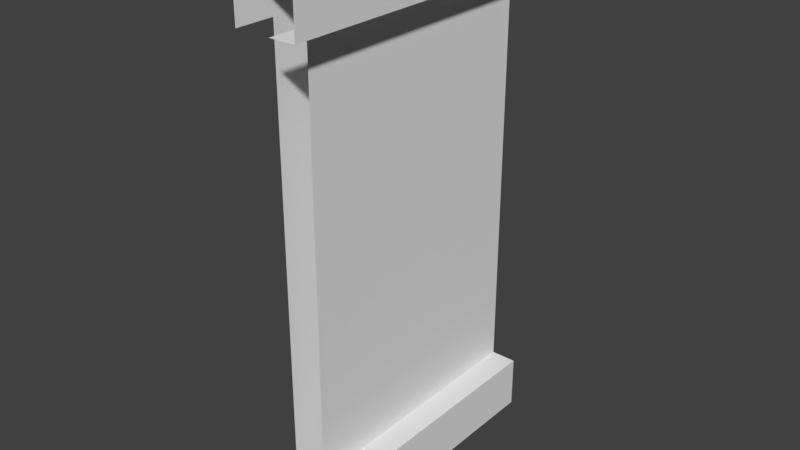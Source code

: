 # Source: Pilar1Add.blend  (saved by Blender 2.79.0; exported with 4.5.12 LTS)
import bpy
from mathutils import Matrix  # noqa: F401  (used for matrix-valued properties, if any)

bpy.ops.wm.read_factory_settings(use_empty=True)
scene = bpy.context.scene
scene.name = 'Scene'

# ---- collections
col_collection_1 = bpy.data.collections.new('Collection 1'); scene.collection.children.link(col_collection_1)

# ---- images (referenced by path relative to the original .blend; pixels are not part of the script)
import os
ASSET_DIR = os.environ.get("B2B_ASSET_DIR", "")  # directory of the original .blend (textures are referenced by path, not embedded)
HERE = os.path.dirname(os.path.abspath(__file__))  # packed textures are extracted next to this script under _unpacked/

def load_image(name, relpath, width, height, colorspace="sRGB"):
    """Load a texture the original file referenced (path relative to the .blend, or extracted next to this script)."""
    p = next((c for c in (os.path.join(HERE, relpath), os.path.join(ASSET_DIR, relpath)) if relpath and os.path.exists(c)), "")
    if p:
        img = bpy.data.images.load(p, check_existing=True)
        img.name = name
    else:  # same state as the original file: an image datablock whose file is absent (Cycles renders it pink)
        img = bpy.data.images.new(name, width, height)
        img.source = "FILE"
        img.filepath = "//" + (relpath or name)
    img.colorspace_settings.name = colorspace
    return img
img_pilar1add = load_image('PILAR1ADD', '', 1024, 1024, 'sRGB')

# ---- materials (node trees are filled in below, after node groups)
mat_pilar1add = bpy.data.materials.new('Pilar1Add')
mat_pilar1add.alpha_threshold = 0.0
mat_pilar1add.roughness = 0.5

# ---- material node trees
mat_pilar1add.use_nodes = True; mat_pilar1add.node_tree.nodes.clear()
_N = mat_pilar1add.node_tree.nodes; _L = mat_pilar1add.node_tree.links
n0 = _N.new('ShaderNodeOutputMaterial'); n0.name = 'Material Output'; n0.location = (300, 300)
n1 = _N.new('ShaderNodeBsdfDiffuse'); n1.name = 'Diffuse BSDF'; n1.location = (10, 300)
n2 = _N.new('ShaderNodeTexImage'); n2.name = 'Image Texture'; n2.location = (207, 154)
n2.width = 140
n2.image = img_pilar1add
_L.new(n1.outputs[0], n0.inputs[0])
n0.is_active_output = True

# ---- world
world_world = bpy.data.worlds.new('World'); scene.world = world_world
world_world.color = (0.05088, 0.05088, 0.05088)
world_world.use_sun_shadow = False
world_world.sun_shadow_jitter_overblur = 0.0
world_world.cycles.sampling_method = 'MANUAL'

# ---- meshes
me_cube_011 = bpy.data.meshes.new('Cube.011')
me_cube_011.from_pydata([(0.0, 1.0, 0.0), (0.0, 1.0, 2.0), (0.0, 1.0, 1.798), (0.0, 1.0, 0.2015), (0.1311, 1.0, 1.798), (0.1311, 1.0, 0.2015), (0.23, 1.0, 2.0), (0.23, 1.0, 1.798), (0.23, 1.0, 0.2015), (0.23, 1.0, 0.0), (0.0, 0.0, 0.0), (0.0, 0.0, 2.0), (0.0, 0.0, 0.2015), (0.0, 0.0, 1.798), (0.1311, 0.0, 1.798), (0.1311, 0.0, 0.2015), (0.23, 0.0, 2.0), (0.23, 0.0, 1.798), (0.23, 0.0, 0.0), (0.23, 0.0, 0.2015), (0.1311, 1.0, 1.0), (0.1311, 0.0, 1.0), (0.0, 1.0, 1.0), (0.0, 0.0, 1.0), (0.0, -0.1454, 2.0), (0.0, -0.1454, 1.798), (0.23, -0.1454, 2.0), (0.23, -0.1454, 1.798), (0.0, -0.1454, 0.0), (0.0, -0.1454, 0.2015), (0.23, -0.1454, 0.0), (0.23, -0.1454, 0.2015), (0.1311, -0.1453, 0.2015), (0.1311, -0.1454, 1.798)], [], [(23, 13, 2, 22), (13, 11, 1, 2), (10, 12, 3, 0), (18, 10, 0, 9), (15, 19, 8, 5), (11, 16, 6, 1), (8, 19, 18, 9), (6, 16, 17, 7), (20, 4, 14, 21), (7, 17, 14, 4), (5, 20, 21, 15), (12, 23, 22, 3), (11, 13, 25, 24), (16, 11, 24, 26), (17, 16, 26, 27), (12, 10, 28, 29), (10, 18, 30, 28), (18, 19, 31, 30), (19, 15, 32, 31), (14, 17, 27, 33)])
_uv = me_cube_011.uv_layers.new(name='UVMap')
_uv.uv.foreach_set('vector', [0.0001582, 0.9995, 0.0001581, 0.6569, 0.4293, 0.6569, 0.4293, 0.9995, 0.0001581, 0.6569, 0.0001581, 0.5704, 0.4293, 0.5704, 0.4293, 0.6569, 0.4296, 0.4293, 0.4296, 0.3428, 0.8587, 0.3428, 0.8587, 0.4293, 0.4296, 0.528, 0.4296, 0.4293, 0.8587, 0.4293, 0.8587, 0.528, 0.4296, 0.6572, 0.4296, 0.6148, 0.8587, 0.6148, 0.8587, 0.6572, 0.0001581, 0.5704, 0.0001581, 0.4717, 0.4293, 0.4717, 0.4293, 0.5704, 0.8587, 0.6148, 0.4296, 0.6148, 0.4296, 0.5283, 0.8587, 0.5283, 0.4293, 0.4717, 0.0001581, 0.4717, 0.0001581, 0.3852, 0.4293, 0.3852, 0.4293, 0.0001583, 0.4293, 0.3428, 0.0001581, 0.3428, 0.0001582, 0.0001581, 0.4293, 0.3852, 0.0001581, 0.3852, 0.0001581, 0.3428, 0.4293, 0.3428, 0.8587, 0.6572, 0.8587, 0.9998, 0.4296, 0.9998, 0.4296, 0.6572, 0.4296, 0.3428, 0.4296, 0.0001581, 0.8587, 0.0001582, 0.8587, 0.3428, 0.0001581, 0.5704, 0.0001581, 0.6569, 0.0001581, 0.6569, 0.0001581, 0.5704, 0.0001581, 0.4717, 0.0001581, 0.5704, 0.0001581, 0.5704, 0.0001581, 0.4717, 0.0001581, 0.3852, 0.0001581, 0.4717, 0.0001581, 0.4717, 0.0001581, 0.3852, 0.4296, 0.3428, 0.4296, 0.4293, 0.4296, 0.4293, 0.4296, 0.3428, 0.4296, 0.4293, 0.4296, 0.528, 0.4296, 0.528, 0.4296, 0.4293, 0.4296, 0.5283, 0.4296, 0.6148, 0.4296, 0.6148, 0.4296, 0.5283, 0.4296, 0.6148, 0.4296, 0.6572, 0.4296, 0.6572, 0.4296, 0.6148, 0.0001581, 0.3428, 0.0001581, 0.3852, 0.0001581, 0.3852, 0.0001581, 0.3428])
me_cube_011.materials.append(mat_pilar1add)
me_cube_011.use_remesh_preserve_volume = False
me_cube_011.use_remesh_preserve_attributes = False
me_cube_011.use_mirror_vertex_groups = False
me_cube_011.update()

# ---- objects
ob_pilar1add = bpy.data.objects.new('Pilar1Add', me_cube_011)

# ---- transforms, parenting, visibility, modifiers, constraints
ob_pilar1add.location = (4.0, 0.0, 0.0)
ob_pilar1add.lineart.crease_threshold = 0.0

# ---- collection membership
col_collection_1.objects.link(ob_pilar1add)

# ---- scene / render settings (as saved in the file)
scene.frame_start = 0; scene.frame_end = 250; scene.frame_set(0)
scene.render.engine = 'CYCLES'
scene.render.resolution_percentage = 50
scene.render.dither_intensity = 0.0
scene.cycles.use_denoising = False
scene.cycles.samples = 128
scene.cycles.sampling_pattern = 'TABULATED_SOBOL'
scene.cycles.use_adaptive_sampling = False
scene.cycles.use_light_tree = False
scene.cycles.blur_glossy = 0.0
scene.cycles.sample_clamp_indirect = 0.0
scene.view_settings.view_transform = 'Standard'
bpy.context.view_layer.update()

# ---- added for rendering (the .blend has no active camera and no usable light): camera, sun
cam_auto = bpy.data.cameras.new('AutoCamera')
cam_auto.lens = 50.0
cam_auto.sensor_width = 36.0
cam_auto.clip_end = 1000.0
ob_auto_camera = bpy.data.objects.new('AutoCamera', cam_auto)
scene.collection.objects.link(ob_auto_camera)
ob_auto_camera.location = (6.25799, -2.14429, 2.7144)
ob_auto_camera.rotation_euler = (1.09748, -7.21219e-08, 0.694738)
scene.camera = ob_auto_camera
light_auto_sun = bpy.data.lights.new('AutoSun', 'SUN')
light_auto_sun.energy = 3.0
light_auto_sun.angle = 0.0523599
ob_auto_sun = bpy.data.objects.new('AutoSun', light_auto_sun)
scene.collection.objects.link(ob_auto_sun)
ob_auto_sun.rotation_euler = (0.872665, 0.174533, 0.523599)
bpy.context.view_layer.update()
